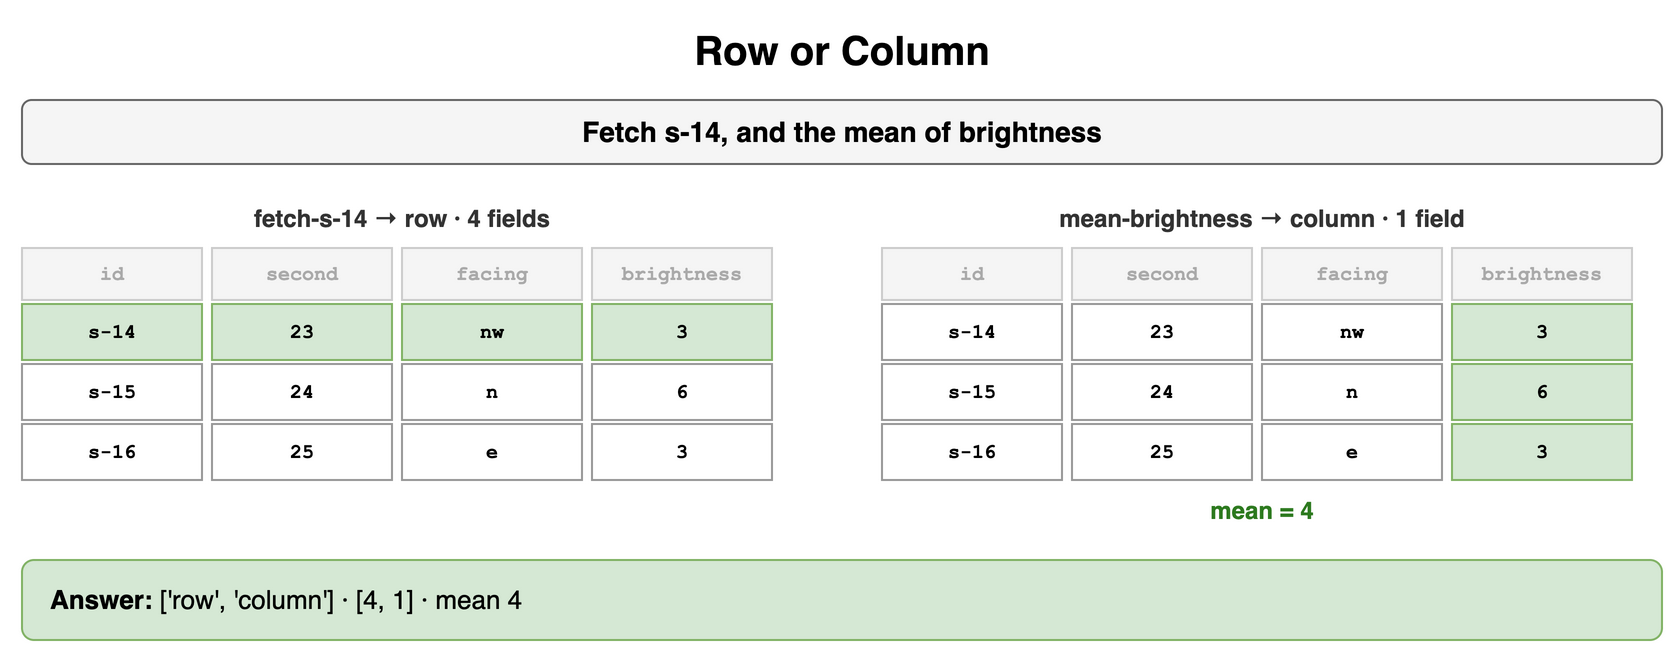

The diagram above was exported from draw.io. Its source (the exported page's mxGraphModel, read from the mxfile embedded in the PNG):
<mxGraphModel dx="900" dy="334" grid="1" gridSize="10" guides="1" tooltips="1" connect="1" arrows="1" fold="1" page="1" pageScale="1" pageWidth="900" pageHeight="334" math="0" shadow="0">
  <root>
    <mxCell id="0" />
    <mxCell id="1" parent="0" />
    <mxCell id="f1" value="Row or Column" style="text;html=1;align=center;verticalAlign=middle;whiteSpace=wrap;fontSize=20;fontStyle=1;" vertex="1" parent="1">
      <mxGeometry x="40" y="10" width="820" height="30" as="geometry" />
    </mxCell>
    <mxCell id="f2" value="Fetch s-14, and the mean of brightness" style="rounded=1;whiteSpace=wrap;html=1;fillColor=#f5f5f5;strokeColor=#666666;fontStyle=1;fontSize=14;" vertex="1" parent="1">
      <mxGeometry x="40" y="50" width="820" height="32" as="geometry" />
    </mxCell>
    <mxCell id="f3" value="fetch-s-14 → row · 4 fields" style="text;html=1;whiteSpace=wrap;fontSize=11;align=center;verticalAlign=middle;fontSize=12;fontColor=#333333;fontStyle=1;" vertex="1" parent="1">
      <mxGeometry x="40" y="100" width="380" height="18" as="geometry" />
    </mxCell>
    <mxCell id="f4" value="id" style="rounded=0;whiteSpace=wrap;html=1;fontFamily=Courier New;fontStyle=1;fontSize=13;fillColor=#f5f5f5;strokeColor=#cccccc;fontSize=10;fontColor=#aaaaaa;" vertex="1" parent="1">
      <mxGeometry x="40" y="124" width="90" height="26" as="geometry" />
    </mxCell>
    <mxCell id="f5" value="second" style="rounded=0;whiteSpace=wrap;html=1;fontFamily=Courier New;fontStyle=1;fontSize=13;fillColor=#f5f5f5;strokeColor=#cccccc;fontSize=10;fontColor=#aaaaaa;" vertex="1" parent="1">
      <mxGeometry x="135" y="124" width="90" height="26" as="geometry" />
    </mxCell>
    <mxCell id="f6" value="facing" style="rounded=0;whiteSpace=wrap;html=1;fontFamily=Courier New;fontStyle=1;fontSize=13;fillColor=#f5f5f5;strokeColor=#cccccc;fontSize=10;fontColor=#aaaaaa;" vertex="1" parent="1">
      <mxGeometry x="230" y="124" width="90" height="26" as="geometry" />
    </mxCell>
    <mxCell id="f7" value="brightness" style="rounded=0;whiteSpace=wrap;html=1;fontFamily=Courier New;fontStyle=1;fontSize=13;fillColor=#f5f5f5;strokeColor=#cccccc;fontSize=10;fontColor=#aaaaaa;" vertex="1" parent="1">
      <mxGeometry x="325" y="124" width="90" height="26" as="geometry" />
    </mxCell>
    <mxCell id="f8" value="s-14" style="rounded=0;whiteSpace=wrap;html=1;fontFamily=Courier New;fontStyle=1;fontSize=13;fillColor=#d5e8d4;strokeColor=#82b366;fontSize=10;" vertex="1" parent="1">
      <mxGeometry x="40" y="152" width="90" height="28" as="geometry" />
    </mxCell>
    <mxCell id="f9" value="23" style="rounded=0;whiteSpace=wrap;html=1;fontFamily=Courier New;fontStyle=1;fontSize=13;fillColor=#d5e8d4;strokeColor=#82b366;fontSize=10;" vertex="1" parent="1">
      <mxGeometry x="135" y="152" width="90" height="28" as="geometry" />
    </mxCell>
    <mxCell id="f10" value="nw" style="rounded=0;whiteSpace=wrap;html=1;fontFamily=Courier New;fontStyle=1;fontSize=13;fillColor=#d5e8d4;strokeColor=#82b366;fontSize=10;" vertex="1" parent="1">
      <mxGeometry x="230" y="152" width="90" height="28" as="geometry" />
    </mxCell>
    <mxCell id="f11" value="3" style="rounded=0;whiteSpace=wrap;html=1;fontFamily=Courier New;fontStyle=1;fontSize=13;fillColor=#d5e8d4;strokeColor=#82b366;fontSize=10;" vertex="1" parent="1">
      <mxGeometry x="325" y="152" width="90" height="28" as="geometry" />
    </mxCell>
    <mxCell id="f12" value="s-15" style="rounded=0;whiteSpace=wrap;html=1;fontFamily=Courier New;fontStyle=1;fontSize=13;fillColor=#ffffff;strokeColor=#999999;fontSize=10;" vertex="1" parent="1">
      <mxGeometry x="40" y="182" width="90" height="28" as="geometry" />
    </mxCell>
    <mxCell id="f13" value="24" style="rounded=0;whiteSpace=wrap;html=1;fontFamily=Courier New;fontStyle=1;fontSize=13;fillColor=#ffffff;strokeColor=#999999;fontSize=10;" vertex="1" parent="1">
      <mxGeometry x="135" y="182" width="90" height="28" as="geometry" />
    </mxCell>
    <mxCell id="f14" value="n" style="rounded=0;whiteSpace=wrap;html=1;fontFamily=Courier New;fontStyle=1;fontSize=13;fillColor=#ffffff;strokeColor=#999999;fontSize=10;" vertex="1" parent="1">
      <mxGeometry x="230" y="182" width="90" height="28" as="geometry" />
    </mxCell>
    <mxCell id="f15" value="6" style="rounded=0;whiteSpace=wrap;html=1;fontFamily=Courier New;fontStyle=1;fontSize=13;fillColor=#ffffff;strokeColor=#999999;fontSize=10;" vertex="1" parent="1">
      <mxGeometry x="325" y="182" width="90" height="28" as="geometry" />
    </mxCell>
    <mxCell id="f16" value="s-16" style="rounded=0;whiteSpace=wrap;html=1;fontFamily=Courier New;fontStyle=1;fontSize=13;fillColor=#ffffff;strokeColor=#999999;fontSize=10;" vertex="1" parent="1">
      <mxGeometry x="40" y="212" width="90" height="28" as="geometry" />
    </mxCell>
    <mxCell id="f17" value="25" style="rounded=0;whiteSpace=wrap;html=1;fontFamily=Courier New;fontStyle=1;fontSize=13;fillColor=#ffffff;strokeColor=#999999;fontSize=10;" vertex="1" parent="1">
      <mxGeometry x="135" y="212" width="90" height="28" as="geometry" />
    </mxCell>
    <mxCell id="f18" value="e" style="rounded=0;whiteSpace=wrap;html=1;fontFamily=Courier New;fontStyle=1;fontSize=13;fillColor=#ffffff;strokeColor=#999999;fontSize=10;" vertex="1" parent="1">
      <mxGeometry x="230" y="212" width="90" height="28" as="geometry" />
    </mxCell>
    <mxCell id="f19" value="3" style="rounded=0;whiteSpace=wrap;html=1;fontFamily=Courier New;fontStyle=1;fontSize=13;fillColor=#ffffff;strokeColor=#999999;fontSize=10;" vertex="1" parent="1">
      <mxGeometry x="325" y="212" width="90" height="28" as="geometry" />
    </mxCell>
    <mxCell id="f20" value="mean-brightness → column · 1 field" style="text;html=1;whiteSpace=wrap;fontSize=11;align=center;verticalAlign=middle;fontSize=12;fontColor=#333333;fontStyle=1;" vertex="1" parent="1">
      <mxGeometry x="470" y="100" width="380" height="18" as="geometry" />
    </mxCell>
    <mxCell id="f21" value="id" style="rounded=0;whiteSpace=wrap;html=1;fontFamily=Courier New;fontStyle=1;fontSize=13;fillColor=#f5f5f5;strokeColor=#cccccc;fontSize=10;fontColor=#aaaaaa;" vertex="1" parent="1">
      <mxGeometry x="470" y="124" width="90" height="26" as="geometry" />
    </mxCell>
    <mxCell id="f22" value="second" style="rounded=0;whiteSpace=wrap;html=1;fontFamily=Courier New;fontStyle=1;fontSize=13;fillColor=#f5f5f5;strokeColor=#cccccc;fontSize=10;fontColor=#aaaaaa;" vertex="1" parent="1">
      <mxGeometry x="565" y="124" width="90" height="26" as="geometry" />
    </mxCell>
    <mxCell id="f23" value="facing" style="rounded=0;whiteSpace=wrap;html=1;fontFamily=Courier New;fontStyle=1;fontSize=13;fillColor=#f5f5f5;strokeColor=#cccccc;fontSize=10;fontColor=#aaaaaa;" vertex="1" parent="1">
      <mxGeometry x="660" y="124" width="90" height="26" as="geometry" />
    </mxCell>
    <mxCell id="f24" value="brightness" style="rounded=0;whiteSpace=wrap;html=1;fontFamily=Courier New;fontStyle=1;fontSize=13;fillColor=#f5f5f5;strokeColor=#cccccc;fontSize=10;fontColor=#aaaaaa;" vertex="1" parent="1">
      <mxGeometry x="755" y="124" width="90" height="26" as="geometry" />
    </mxCell>
    <mxCell id="f25" value="s-14" style="rounded=0;whiteSpace=wrap;html=1;fontFamily=Courier New;fontStyle=1;fontSize=13;fillColor=#ffffff;strokeColor=#999999;fontSize=10;" vertex="1" parent="1">
      <mxGeometry x="470" y="152" width="90" height="28" as="geometry" />
    </mxCell>
    <mxCell id="f26" value="23" style="rounded=0;whiteSpace=wrap;html=1;fontFamily=Courier New;fontStyle=1;fontSize=13;fillColor=#ffffff;strokeColor=#999999;fontSize=10;" vertex="1" parent="1">
      <mxGeometry x="565" y="152" width="90" height="28" as="geometry" />
    </mxCell>
    <mxCell id="f27" value="nw" style="rounded=0;whiteSpace=wrap;html=1;fontFamily=Courier New;fontStyle=1;fontSize=13;fillColor=#ffffff;strokeColor=#999999;fontSize=10;" vertex="1" parent="1">
      <mxGeometry x="660" y="152" width="90" height="28" as="geometry" />
    </mxCell>
    <mxCell id="f28" value="3" style="rounded=0;whiteSpace=wrap;html=1;fontFamily=Courier New;fontStyle=1;fontSize=13;fillColor=#d5e8d4;strokeColor=#82b366;fontSize=10;" vertex="1" parent="1">
      <mxGeometry x="755" y="152" width="90" height="28" as="geometry" />
    </mxCell>
    <mxCell id="f29" value="s-15" style="rounded=0;whiteSpace=wrap;html=1;fontFamily=Courier New;fontStyle=1;fontSize=13;fillColor=#ffffff;strokeColor=#999999;fontSize=10;" vertex="1" parent="1">
      <mxGeometry x="470" y="182" width="90" height="28" as="geometry" />
    </mxCell>
    <mxCell id="f30" value="24" style="rounded=0;whiteSpace=wrap;html=1;fontFamily=Courier New;fontStyle=1;fontSize=13;fillColor=#ffffff;strokeColor=#999999;fontSize=10;" vertex="1" parent="1">
      <mxGeometry x="565" y="182" width="90" height="28" as="geometry" />
    </mxCell>
    <mxCell id="f31" value="n" style="rounded=0;whiteSpace=wrap;html=1;fontFamily=Courier New;fontStyle=1;fontSize=13;fillColor=#ffffff;strokeColor=#999999;fontSize=10;" vertex="1" parent="1">
      <mxGeometry x="660" y="182" width="90" height="28" as="geometry" />
    </mxCell>
    <mxCell id="f32" value="6" style="rounded=0;whiteSpace=wrap;html=1;fontFamily=Courier New;fontStyle=1;fontSize=13;fillColor=#d5e8d4;strokeColor=#82b366;fontSize=10;" vertex="1" parent="1">
      <mxGeometry x="755" y="182" width="90" height="28" as="geometry" />
    </mxCell>
    <mxCell id="f33" value="s-16" style="rounded=0;whiteSpace=wrap;html=1;fontFamily=Courier New;fontStyle=1;fontSize=13;fillColor=#ffffff;strokeColor=#999999;fontSize=10;" vertex="1" parent="1">
      <mxGeometry x="470" y="212" width="90" height="28" as="geometry" />
    </mxCell>
    <mxCell id="f34" value="25" style="rounded=0;whiteSpace=wrap;html=1;fontFamily=Courier New;fontStyle=1;fontSize=13;fillColor=#ffffff;strokeColor=#999999;fontSize=10;" vertex="1" parent="1">
      <mxGeometry x="565" y="212" width="90" height="28" as="geometry" />
    </mxCell>
    <mxCell id="f35" value="e" style="rounded=0;whiteSpace=wrap;html=1;fontFamily=Courier New;fontStyle=1;fontSize=13;fillColor=#ffffff;strokeColor=#999999;fontSize=10;" vertex="1" parent="1">
      <mxGeometry x="660" y="212" width="90" height="28" as="geometry" />
    </mxCell>
    <mxCell id="f36" value="3" style="rounded=0;whiteSpace=wrap;html=1;fontFamily=Courier New;fontStyle=1;fontSize=13;fillColor=#d5e8d4;strokeColor=#82b366;fontSize=10;" vertex="1" parent="1">
      <mxGeometry x="755" y="212" width="90" height="28" as="geometry" />
    </mxCell>
    <mxCell id="f37" value="mean = 4" style="text;html=1;whiteSpace=wrap;fontSize=11;align=center;verticalAlign=middle;fontSize=12;fontColor=#2d7a1f;fontStyle=1;" vertex="1" parent="1">
      <mxGeometry x="470" y="246" width="380" height="18" as="geometry" />
    </mxCell>
    <mxCell id="f38" value="&lt;b&gt;Answer:&lt;/b&gt; ['row', 'column'] · [4, 1] · mean 4" style="rounded=1;whiteSpace=wrap;html=1;fillColor=#d5e8d4;strokeColor=#82b366;fontSize=13;align=left;spacingLeft=12;" vertex="1" parent="1">
      <mxGeometry x="40" y="280" width="820" height="40" as="geometry" />
    </mxCell>
  </root>
</mxGraphModel>